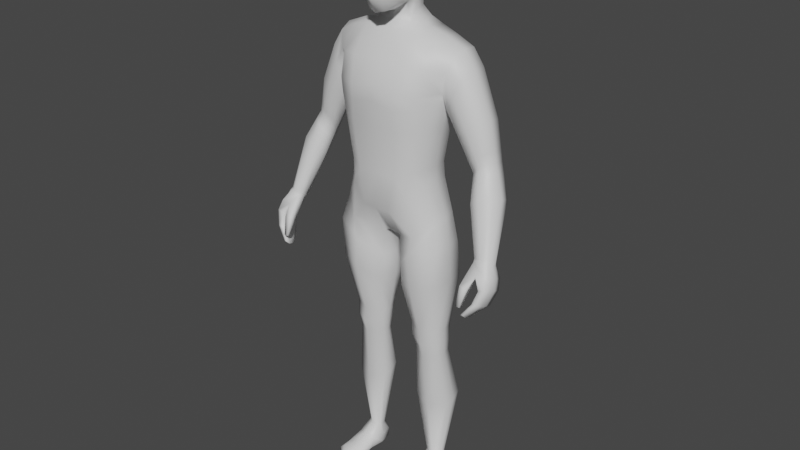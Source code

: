 # Source: player.blend  (saved by Blender 3.6.11; exported with 4.5.12 LTS)
import bpy
from mathutils import Matrix  # noqa: F401  (used for matrix-valued properties, if any)

bpy.ops.wm.read_factory_settings(use_empty=True)
scene = bpy.context.scene
scene.name = 'Scene'

# ---- collections
col_character = bpy.data.collections.new('Character'); scene.collection.children.link(col_character)
col_background_images = bpy.data.collections.new('Background Images'); scene.collection.children.link(col_background_images)

# ---- materials (node trees are filled in below, after node groups)
mat_material = bpy.data.materials.new('Material')
mat_material.alpha_threshold = 0.0
mat_material.use_transparent_shadow = False
mat_material.roughness = 0.5
mat_material.line_color = (0.0, 0.0, 0.0, 1.0)

# ---- material node trees
mat_material.use_nodes = True; mat_material.node_tree.nodes.clear()
_N = mat_material.node_tree.nodes; _L = mat_material.node_tree.links
n0 = _N.new('ShaderNodeOutputMaterial'); n0.name = 'Material Output'; n0.location = (300, 300)
n1 = _N.new('ShaderNodeBsdfPrincipled'); n1.name = 'Principled BSDF'; n1.location = (10, 300)
n1.distribution = 'GGX'
n1.subsurface_method = 'RANDOM_WALK_SKIN'
n1.inputs[3].default_value = 1.45
n1.inputs[27].default_value = (0.0, 0.0, 0.0, 1.0)
n1.inputs[28].default_value = 1.0
_L.new(n1.outputs[0], n0.inputs[0])
n0.is_active_output = True

# ---- world
world_world = bpy.data.worlds.new('World'); scene.world = world_world
world_world.use_nodes = True; world_world.node_tree.nodes.clear()
_N = world_world.node_tree.nodes; _L = world_world.node_tree.links
n0 = _N.new('ShaderNodeOutputWorld'); n0.name = 'World Output'; n0.location = (300, 300)
n1 = _N.new('ShaderNodeBackground'); n1.name = 'Background'; n1.location = (10, 300)
n1.inputs[0].default_value = (0.05088, 0.05088, 0.05088, 1.0)
_L.new(n1.outputs[0], n0.inputs[0])
n0.is_active_output = True
world_world.color = (0.05088, 0.05088, 0.05088)
world_world.use_sun_shadow = False
world_world.sun_shadow_jitter_overblur = 0.0

# ---- meshes
me_cube = bpy.data.meshes.new('Cube')
me_cube.from_pydata([(0.2023, 0.07091, 1.448), (0.16, 0.04758, 0.9526), (0.1662, -0.03257, 0.9416), (0.0, 0.08607, 0.8794), (0.0, -0.04228, 1.487), (0.0, -0.04215, 0.8769), (0.0, 0.09553, 1.486), (0.1527, 0.04498, 1.237), (0.1313, 0.04011, 1.104), (0.1527, -0.05291, 1.237), (0.1313, -0.04642, 1.104), (0.0, 0.1257, 1.341), (0.0, 0.08901, 1.22), (0.0, 0.07899, 1.078), (0.0, -0.1224, 1.354), (0.0, -0.1124, 1.22), (0.0, -0.09902, 1.078), (0.02695, -0.02723, 0.8605), (0.08122, 0.09118, 1.484), (0.02267, 0.06727, 0.868), (0.08122, -0.04228, 1.487), (0.06453, -0.09902, 1.078), (0.07466, -0.1124, 1.224), (0.06844, -0.1224, 1.337), (0.06453, 0.07899, 1.078), (0.07466, 0.08901, 1.224), (0.08622, 0.1257, 1.33), (0.04473, -0.01314, 1.528), (0.0, -0.02088, 1.527), (0.0, 0.06607, 1.536), (0.04433, 0.04868, 1.541), (0.1015, 0.01902, 0.08137), (0.1497, 0.0285, 0.08325), (0.1455, 0.05563, 0.08325), (0.0989, 0.04033, 0.08159), (0.1789, 0.05245, 0.8578), (0.02728, 0.03962, 0.7739), (0.1764, -0.057, 0.8643), (0.03293, -0.03596, 0.7791), (0.1312, 0.04569, 1.056), (0.1312, -0.0458, 1.056), (0.0, 0.1089, 0.9679), (0.0, -0.1066, 0.9705), (0.04633, 0.1089, 0.9697), (0.04633, -0.1066, 0.9722), (0.1553, 0.05365, 0.5617), (0.1553, -0.01256, 0.5617), (0.05654, -0.007363, 0.5643), (0.05644, 0.04191, 0.5645), (0.153, 0.05142, 0.4719), (0.153, -0.00295, 0.4719), (0.06833, 0.001623, 0.4783), (0.06926, 0.03871, 0.4724), (0.03205, 0.06016, 0.6975), (0.1734, 0.07187, 0.7395), (0.1734, -0.05184, 0.7395), (0.04304, -0.0419, 0.7018), (0.1761, 0.07979, 0.3118), (0.1761, 0.01592, 0.2863), (0.06803, 0.007695, 0.301), (0.06772, 0.06377, 0.3208), (0.06065, 0.03975, 0.5202), (0.1591, 0.04629, 0.5162), (0.1591, -0.011, 0.5152), (0.05919, -0.008584, 0.5197), (0.1099, -0.07618, 0.8941), (0.1393, 0.08067, 1.469), (0.1031, 0.06803, 1.091), (0.119, 0.07514, 1.228), (0.1345, 0.1094, 1.334), (0.09704, 0.09349, 0.9174), (0.1392, -0.02838, 1.47), (0.1042, -0.08039, 1.09), (0.1202, -0.09007, 1.229), (0.1353, -0.09127, 1.333), (0.1295, 0.01366, 0.07844), (0.1216, 0.06397, 0.07832), (0.09646, -0.0851, 0.8313), (0.1003, 0.09164, 0.8212), (0.0946, -0.08954, 1.029), (0.0777, 0.08574, 0.9798), (0.1059, -0.03624, 0.5617), (0.1051, 0.0737, 0.5614), (0.1126, -0.0243, 0.4661), (0.112, 0.07031, 0.469), (0.1029, 0.09492, 0.7305), (0.104, -0.08141, 0.7297), (0.1217, -0.009902, 0.2826), (0.1214, 0.1043, 0.3092), (0.1138, 0.06718, 0.5139), (0.1145, -0.03672, 0.5121), (0.1671, 0.009215, 0.9464), (0.0, 0.01014, 0.8699), (0.1365, -0.001761, 1.104), (0.1578, -0.002376, 1.236), (0.1716, 0.02453, 1.305), (0.08378, 0.03217, 1.492), (0.01072, 0.009154, 0.8613), (0.04654, 0.01745, 1.537), (0.1501, 0.04294, 0.0809), (0.09769, 0.02973, 0.07897), (0.01323, 0.003289, 0.771), (0.1851, 0.004338, 0.8668), (0.1364, 0.001414, 1.056), (0.05138, 0.01808, 0.5637), (0.1605, 0.02158, 0.5619), (0.06377, 0.02076, 0.4742), (0.1581, 0.02502, 0.4722), (0.1785, 0.01924, 0.7396), (0.02647, 0.01804, 0.6976), (0.06273, 0.03669, 0.311), (0.1812, 0.0488, 0.2997), (0.1642, 0.01859, 0.5162), (0.05495, 0.01641, 0.5188), (0.1405, 0.07284, 0.008329), (0.1392, 0.02813, 1.48), (0.1838, 0.08251, 1.405), (0.1838, -0.03126, 1.392), (0.0, 0.114, 1.414), (0.0, -0.093, 1.414), (0.08372, -0.093, 1.409), (0.08372, 0.114, 1.409), (0.1372, -0.07409, 1.406), (0.1369, 0.09863, 1.405), (0.2023, -0.01136, 1.437), (0.1665, 0.06646, 1.345), (0.1665, -0.01826, 1.332), (0.2061, 0.02361, 1.453), (0.2421, 0.02374, 1.403), (0.2326, -0.01124, 1.389), (0.2141, 0.08264, 1.357), (0.1856, 0.06659, 1.3), (0.2091, -0.03113, 1.344), (0.181, -0.01814, 1.288), (0.1818, 0.02465, 1.276), (0.2367, 0.07104, 1.4), (0.3828, -0.04682, 0.9031), (0.3196, 0.02729, 1.156), (0.3109, 0.004741, 1.159), (0.3011, 0.06371, 1.128), (0.2759, 0.05071, 1.108), (0.2903, -0.009908, 1.146), (0.2669, -0.004285, 1.12), (0.2666, 0.02137, 1.105), (0.3193, 0.05807, 1.147), (0.3758, -0.06597, 0.9098), (0.3499, -0.02788, 0.8948), (0.3362, -0.0343, 0.8948), (0.3563, -0.08061, 0.9128), (0.3318, -0.07685, 0.909), (0.3279, -0.06174, 0.9018), (0.3739, -0.02991, 0.8961), (0.2913, 0.06854, 1.265), (0.2967, 0.02627, 1.271), (0.285, -0.0051, 1.27), (0.2506, -0.02445, 1.25), (0.2151, -0.01516, 1.227), (0.2581, 0.07729, 1.242), (0.2224, 0.06073, 1.223), (0.2103, 0.02175, 1.212), (0.3478, -0.02777, 1.074), (0.3127, -0.04455, 1.066), (0.2981, 0.0198, 1.028), (0.3274, 0.03511, 1.041), (0.3613, 0.001509, 1.066), (0.3594, 0.02996, 1.056), (0.2855, -0.03976, 1.046), (0.2826, -0.01249, 1.028), (0.3381, -0.1429, 0.761), (0.3335, -0.08266, 0.9004), (0.3561, -0.08067, 0.7545), (0.353, -0.03072, 0.8796), (0.3447, -0.1429, 0.7606), (0.371, -0.0827, 0.9026), (0.3622, -0.08067, 0.7542), (0.3762, -0.03144, 0.8831), (0.3758, -0.1155, 0.8374), (0.3799, -0.05167, 0.8118), (0.3968, -0.04599, 0.8178), (0.3941, -0.1155, 0.8439), (0.3689, -0.06552, 0.7709), (0.382, -0.06552, 0.7716), (0.3798, -0.1306, 0.7992), (0.3657, -0.1306, 0.7984), (0.3567, -0.1051, 0.8705), (0.3662, -0.03833, 0.8431), (0.3906, -0.03389, 0.8479), (0.3866, -0.1021, 0.8749), (0.3367, -0.1118, 0.743), (0.3367, -0.1314, 0.7491), (0.3284, -0.06625, 0.8906), (0.3399, -0.04163, 0.8836), (0.3475, -0.1314, 0.7485), (0.3475, -0.1118, 0.7424), (0.3842, -0.05035, 0.8911), (0.3855, -0.06834, 0.8988), (0.4018, -0.07312, 0.8293), (0.4018, -0.09432, 0.838), (0.3719, -0.09432, 0.8274), (0.3719, -0.07312, 0.8187), (0.3627, -0.1089, 0.789), (0.3627, -0.08722, 0.7798), (0.3858, -0.08722, 0.7811), (0.3858, -0.1089, 0.7903), (0.3977, -0.06058, 0.8608), (0.3977, -0.08133, 0.869), (0.3517, -0.0794, 0.8597), (0.3627, -0.06058, 0.8523), (0.3252, -0.1501, 0.7873), (0.3247, -0.1332, 0.8439), (0.3245, -0.1377, 0.7844), (0.323, -0.1142, 0.8318), (0.3379, -0.1496, 0.7864), (0.3471, -0.1332, 0.8407), (0.3372, -0.1372, 0.7835), (0.3453, -0.1142, 0.8285), (0.1868, -0.08776, 0.0006142), (0.1716, -0.08442, 0.01667), (0.1405, 0.06862, 0.0002904), (0.1423, 0.07182, 0.03785), (0.1141, -0.1152, 0.0002904), (0.1112, -0.1085, 0.01957), (0.1055, 0.06496, 0.0002904), (0.1023, 0.06579, 0.03755), (0.1717, -0.01872, 0.003567), (0.1593, -0.01124, 0.04447), (0.101, -0.02957, 0.006829), (0.09704, -0.01985, 0.04762), (0.1568, 0.03495, 0.04277), (0.09843, 0.02067, 0.001218), (0.1553, 0.02914, 0.0005659), (0.09108, 0.02444, 0.04302), (0.1242, 0.0717, 2.46e-05), (0.1224, 0.08082, 0.03568), (0.154, -0.1057, 2.46e-05), (0.1485, -0.0998, 0.01909), (0.1351, -0.02038, 0.051), (0.1389, -0.02397, 0.004306), (0.13, 0.02583, 6.295e-05), (0.1853, -0.08809, 0.006982), (0.1045, 0.06924, 0.008329), (0.1116, -0.1176, 0.006615), (0.09408, -0.02882, 0.01641), (0.1748, -0.01669, 0.01254), (0.09214, 0.02196, 0.0108), (0.1591, 0.032, 0.01015), (0.1544, -0.1113, 0.006858), (0.1228, 0.08123, 0.008329), (0.1827, -0.06079, 0.0005659), (0.1, -0.06695, 0.0293), (0.1672, -0.05517, 0.02567), (0.103, -0.07616, 0.001218), (0.141, -0.05877, 0.03194), (0.1456, -0.06894, 6.295e-05), (0.1859, -0.05895, 0.008241), (0.09493, -0.07586, 0.009255), (0.04485, -0.07833, 1.568), (0.05343, -0.06965, 1.75), (0.04485, 0.04896, 1.6), (0.05343, 0.05608, 1.739), (0.0, 0.06788, 1.58), (0.0, 0.08668, 1.758), (0.05854, 0.05233, 1.667), (0.05958, -0.008766, 1.589), (0.07014, -0.002303, 1.767), (0.05854, -0.08341, 1.663), (0.0, -0.09879, 1.541), (0.0, -0.0911, 1.766), (-7.539e-11, 0.001358, 1.807), (0.0, -0.03203, 1.543), (-2.764e-10, -0.1244, 1.661), (0.09342, -0.006218, 1.672), (2.513e-11, 0.08979, 1.666), (0.03159, 0.075, 1.75), (0.05242, 0.05153, 1.626), (0.0541, 0.02754, 1.596), (0.06431, -0.0411, 1.762), (0.05242, -0.08555, 1.602), (0.02564, -0.09231, 1.548), (0.04292, 0.0526, 1.59), (0.05837, 0.05474, 1.708), (0.0541, -0.04844, 1.575), (0.06431, 0.03279, 1.755), (0.05837, -0.07746, 1.717), (0.03159, -0.08354, 1.76), (0.0, -0.04987, 1.797), (2.01e-10, 0.05183, 1.792), (0.03842, 0.0001356, 1.796), (0.0, -0.05701, 1.538), (0.04844, -0.01894, 1.567), (0.02994, -0.1128, 1.661), (0.0, -0.1218, 1.588), (0.0, -0.1151, 1.721), (0.08285, -0.04475, 1.668), (0.08285, 0.02506, 1.67), (0.08204, -0.007718, 1.626), (0.08931, -0.00446, 1.722), (0.02994, 0.07786, 1.666), (0.0, 0.08201, 1.618), (0.0, 0.0955, 1.714), (0.03075, 0.08212, 1.711), (0.08013, -0.0416, 1.721), (0.02872, -0.05412, 1.547), (0.0358, -0.04632, 1.788), (0.0358, 0.04477, 1.781), (0.04599, 0.01956, 1.576), (0.02719, -0.1119, 1.591), (0.03075, -0.1043, 1.719), (0.07305, -0.04796, 1.614), (0.07305, 0.02544, 1.629), (0.08013, 0.0268, 1.715), (0.02719, 0.07275, 1.621), (0.05992, -0.0215, 1.505), (0.0, -0.02592, 1.506), (0.05992, 0.06763, 1.509), (0.0, 0.07413, 1.509), (0.06222, 0.02617, 1.511), (0.3217, -0.004774, 1.134), (0.2824, 0.04166, 1.085), (0.331, 0.04985, 1.12), (0.2713, 0.01146, 1.082), (0.2969, -0.02005, 1.122), (0.3088, 0.05534, 1.102), (0.3318, 0.01975, 1.13), (0.2723, -0.01467, 1.099), (0.3141, 0.02705, 1.184), (0.2808, -0.0134, 1.17), (0.2544, -0.006893, 1.146), (0.263, 0.05311, 1.136), (0.3126, 0.06058, 1.175), (0.3047, 0.002382, 1.185), (0.2908, 0.06697, 1.155), (0.2531, 0.02146, 1.13), (0.0, 0.117, 1.312), (0.0, -0.12, 1.3), (0.08349, 0.117, 1.305), (0.06991, -0.12, 1.288), (0.1317, -0.09098, 1.293), (0.1308, 0.1013, 1.309), (0.1683, 0.01815, 1.295), (0.1632, -0.02647, 1.31), (0.1632, 0.06137, 1.319)], [], [(88, 57, 33, 76), (123, 66, 0, 116), (120, 20, 4, 119), (313, 312, 27, 28), (44, 21, 16, 42), (21, 22, 15, 16), (336, 23, 14, 334), (80, 67, 8, 39), (67, 68, 7, 8), (338, 69, 125, 341), (103, 93, 10, 40), (93, 94, 9, 10), (339, 95, 126, 340), (333, 11, 26, 335), (13, 12, 25, 24), (41, 13, 24, 43), (337, 74, 23, 336), (72, 73, 22, 21), (79, 72, 21, 44), (115, 96, 20, 71), (122, 71, 20, 120), (118, 6, 18, 121), (92, 97, 17, 5), (289, 269, 28, 27), (316, 314, 30, 98), (314, 315, 29, 30), (236, 225, 32, 75), (111, 58, 32, 99), (87, 59, 31, 75), (110, 60, 34, 100), (97, 19, 36, 101), (65, 17, 38, 77), (91, 2, 37, 102), (70, 1, 35, 78), (65, 79, 44, 17), (3, 41, 43, 19), (91, 103, 40, 2), (70, 80, 39, 1), (17, 44, 42, 5), (109, 53, 48, 104), (86, 56, 47, 81), (108, 55, 46, 105), (85, 54, 45, 82), (113, 61, 52, 106), (90, 64, 51, 83), (112, 63, 50, 107), (89, 62, 49, 84), (78, 35, 54, 85), (102, 37, 55, 108), (77, 38, 56, 86), (101, 36, 53, 109), (106, 52, 60, 110), (83, 51, 59, 87), (107, 50, 58, 111), (84, 49, 57, 88), (82, 45, 62, 89), (105, 46, 63, 112), (81, 47, 64, 90), (104, 48, 61, 113), (46, 81, 90, 63), (48, 82, 89, 61), (52, 84, 88, 60), (50, 83, 87, 58), (37, 77, 86, 55), (36, 78, 85, 53), (61, 89, 84, 52), (63, 90, 83, 50), (53, 85, 82, 48), (55, 86, 81, 46), (19, 43, 80, 70), (2, 40, 79, 65), (19, 70, 78, 36), (2, 65, 77, 37), (58, 87, 75, 32), (227, 236, 75, 31), (117, 124, 71, 122), (127, 115, 71, 124), (40, 10, 72, 79), (10, 9, 73, 72), (340, 126, 74, 337), (335, 26, 69, 338), (24, 25, 68, 67), (43, 24, 67, 80), (121, 18, 66, 123), (60, 88, 76, 34), (0, 66, 115, 127), (231, 227, 31, 100), (47, 104, 113, 64), (45, 105, 112, 62), (49, 107, 111, 57), (51, 106, 110, 59), (38, 101, 109, 56), (35, 102, 108, 54), (62, 112, 107, 49), (64, 113, 106, 51), (54, 108, 105, 45), (56, 109, 104, 47), (1, 39, 103, 91), (1, 91, 102, 35), (17, 97, 101, 38), (59, 110, 100, 31), (57, 111, 99, 33), (223, 231, 100, 34), (312, 316, 98, 27), (305, 289, 27, 98), (3, 19, 97, 92), (66, 18, 96, 115), (341, 125, 95, 339), (8, 7, 94, 93), (39, 8, 93, 103), (26, 121, 123, 69), (126, 117, 122, 74), (11, 118, 121, 26), (74, 122, 120, 23), (23, 120, 119, 14), (69, 123, 116, 125), (325, 330, 138, 137), (326, 327, 142, 141), (329, 325, 137, 144), (330, 326, 141, 138), (127, 124, 129, 128), (116, 0, 135, 130), (95, 125, 131, 134), (126, 95, 134, 133), (125, 116, 130, 131), (124, 117, 132, 129), (0, 127, 128, 135), (117, 126, 133, 132), (161, 166, 149, 148), (165, 164, 136, 151), (160, 161, 148, 145), (162, 163, 146, 147), (331, 329, 144, 139), (332, 328, 140, 143), (327, 332, 143, 142), (328, 331, 139, 140), (173, 195, 145, 148), (169, 173, 148, 149), (190, 169, 149, 150), (191, 190, 150, 147), (164, 160, 145, 136), (163, 165, 151, 146), (167, 162, 147, 150), (166, 167, 150, 149), (131, 130, 157, 158), (133, 134, 159, 156), (134, 131, 158, 159), (130, 135, 152, 157), (129, 132, 155, 154), (135, 128, 153, 152), (132, 133, 156, 155), (128, 129, 154, 153), (324, 320, 167, 166), (320, 318, 162, 167), (322, 319, 165, 163), (323, 317, 160, 164), (318, 322, 163, 162), (317, 321, 161, 160), (319, 323, 164, 165), (321, 324, 166, 161), (207, 191, 171, 185), (185, 171, 175, 186), (205, 195, 173, 187), (187, 173, 169, 184), (189, 192, 172, 168), (171, 191, 147, 146), (182, 179, 176, 183), (203, 197, 179, 182), (180, 177, 178, 181), (201, 199, 177, 180), (188, 201, 180, 170), (170, 180, 181, 174), (192, 203, 182, 172), (172, 182, 183, 168), (179, 187, 184, 176), (197, 205, 187, 179), (177, 185, 186, 178), (199, 207, 185, 177), (176, 184, 206, 198), (198, 206, 207, 199), (178, 186, 204, 196), (196, 204, 205, 197), (174, 181, 202, 193), (193, 202, 203, 192), (168, 183, 200, 189), (189, 200, 201, 188), (183, 176, 198, 200), (200, 198, 199, 201), (181, 178, 196, 202), (202, 196, 197, 203), (175, 171, 146, 151), (194, 175, 151, 136), (170, 174, 193, 188), (188, 193, 192, 189), (186, 175, 194, 204), (204, 194, 195, 205), (206, 190, 191, 207), (208, 209, 211, 210), (210, 211, 215, 214), (214, 215, 213, 212), (212, 213, 209, 208), (210, 214, 212, 208), (213, 215, 206, 184), (195, 194, 136, 145), (211, 209, 169, 190), (209, 213, 184, 169), (215, 211, 190, 206), (245, 114, 219, 228), (247, 240, 223, 233), (255, 241, 221, 249), (246, 239, 217, 235), (253, 234, 220, 251), (252, 235, 217, 250), (233, 223, 34, 76), (238, 237, 226, 229), (244, 242, 227, 231), (254, 243, 225, 250), (240, 244, 231, 223), (232, 238, 229, 222), (219, 233, 76, 33), (243, 245, 228, 225), (228, 219, 33, 99), (218, 230, 238, 232), (230, 224, 237, 238), (225, 228, 99, 32), (249, 221, 235, 252), (248, 216, 234, 253), (241, 246, 235, 221), (114, 247, 233, 219), (218, 232, 247, 114), (220, 234, 246, 241), (224, 230, 245, 243), (222, 229, 244, 240), (248, 224, 243, 254), (229, 226, 242, 244), (234, 216, 239, 246), (251, 220, 241, 255), (232, 222, 240, 247), (230, 218, 114, 245), (226, 251, 255, 242), (216, 248, 254, 239), (224, 248, 253, 237), (227, 249, 252, 236), (239, 254, 250, 217), (236, 252, 250, 225), (237, 253, 251, 226), (242, 255, 249, 227), (272, 299, 300, 297), (299, 261, 273, 300), (300, 273, 259, 280), (297, 300, 280, 262), (271, 296, 301, 293), (296, 264, 276, 301), (301, 276, 257, 283), (293, 301, 283, 265), (269, 289, 302, 288), (289, 263, 281, 302), (302, 281, 256, 278), (288, 302, 278, 266), (264, 287, 303, 276), (287, 268, 285, 303), (303, 285, 267, 284), (276, 303, 284, 257), (259, 273, 304, 282), (273, 261, 286, 304), (304, 286, 268, 287), (282, 304, 287, 264), (279, 305, 98, 30), (279, 258, 275, 305), (305, 275, 263, 289), (260, 279, 30, 29), (256, 277, 306, 278), (277, 265, 290, 306), (306, 290, 270, 291), (278, 306, 291, 266), (265, 283, 307, 290), (283, 257, 284, 307), (307, 284, 267, 292), (290, 307, 292, 270), (263, 295, 308, 281), (295, 271, 293, 308), (308, 293, 265, 277), (281, 308, 277, 256), (258, 274, 309, 275), (274, 262, 294, 309), (309, 294, 271, 295), (275, 309, 295, 263), (262, 280, 310, 294), (280, 259, 282, 310), (310, 282, 264, 296), (294, 310, 296, 271), (260, 298, 311, 279), (298, 272, 297, 311), (311, 297, 262, 274), (279, 311, 274, 258), (20, 96, 316, 312), (18, 6, 315, 314), (96, 18, 314, 316), (4, 20, 312, 313), (141, 142, 324, 321), (144, 137, 323, 319), (138, 141, 321, 317), (140, 139, 322, 318), (137, 138, 317, 323), (139, 144, 319, 322), (143, 140, 318, 320), (142, 143, 320, 324), (158, 157, 331, 328), (156, 159, 332, 327), (159, 158, 328, 332), (157, 152, 329, 331), (154, 155, 326, 330), (152, 153, 325, 329), (155, 156, 327, 326), (153, 154, 330, 325), (7, 341, 339, 94), (25, 335, 338, 68), (9, 340, 337, 73), (73, 337, 336, 22), (12, 333, 335, 25), (94, 339, 340, 9), (68, 338, 341, 7), (22, 336, 334, 15)])
me_cube.polygons.foreach_set('use_smooth', [True] * 323)
_uv = me_cube.uv_layers.new(name='UVMap')
_uv.uv.foreach_set('vector', [0.375, 0.4689, 0.375, 0.5, 0.375, 0.5, 0.375, 0.4689, 0.5938, 0.4689, 0.625, 0.4689, 0.625, 0.5, 0.5937, 0.5, 0.5938, 0.8125, 0.625, 0.8125, 0.625, 0.875, 0.5938, 0.875, 0.625, 0.875, 0.625, 0.8125, 0.625, 0.8125, 0.625, 0.875, 0.4136, 0.8125, 0.4375, 0.8125, 0.4375, 0.875, 0.4136, 0.875, 0.4375, 0.8125, 0.5, 0.8125, 0.5, 0.875, 0.4375, 0.875, 0.5477, 0.8125, 0.5625, 0.8125, 0.5625, 0.875, 0.5477, 0.875, 0.4136, 0.4689, 0.4375, 0.4689, 0.4375, 0.5, 0.4136, 0.5, 0.4375, 0.4689, 0.5, 0.4689, 0.5, 0.5, 0.4375, 0.5, 0.5477, 0.4689, 0.5625, 0.4689, 0.5625, 0.5, 0.5477, 0.5, 0.4136, 0.621, 0.4375, 0.621, 0.4375, 0.75, 0.4136, 0.75, 0.4375, 0.621, 0.5, 0.621, 0.5, 0.75, 0.4375, 0.75, 0.5477, 0.621, 0.5625, 0.621, 0.5625, 0.75, 0.5477, 0.75, 0.5477, 0.375, 0.5625, 0.375, 0.5625, 0.4375, 0.5477, 0.4375, 0.4375, 0.375, 0.5, 0.375, 0.5, 0.4375, 0.4375, 0.4375, 0.4136, 0.375, 0.4375, 0.375, 0.4375, 0.4375, 0.4136, 0.4375, 0.5477, 0.7811, 0.5625, 0.7811, 0.5625, 0.8125, 0.5477, 0.8125, 0.4375, 0.7811, 0.5, 0.7811, 0.5, 0.8125, 0.4375, 0.8125, 0.4136, 0.7811, 0.4375, 0.7811, 0.4375, 0.8125, 0.4136, 0.8125, 0.6561, 0.621, 0.6875, 0.621, 0.6875, 0.75, 0.6561, 0.75, 0.5937, 0.7811, 0.625, 0.7811, 0.625, 0.8125, 0.5938, 0.8125, 0.5938, 0.375, 0.625, 0.375, 0.625, 0.4375, 0.5937, 0.4375, 0.25, 0.621, 0.3125, 0.621, 0.3125, 0.75, 0.25, 0.75, 0.3125, 0.625, 0.25, 0.625, 0.625, 0.875, 0.625, 0.8125, 0.6875, 0.621, 0.6875, 0.5, 0.6875, 0.5, 0.6875, 0.621, 0.625, 0.4375, 0.625, 0.375, 0.625, 0.375, 0.625, 0.4375, 0.75, 0.6312, 0.875, 0.6312, 0.375, 0.75, 0.375, 0.7811, 0.375, 0.621, 0.375, 0.75, 0.375, 0.75, 0.375, 0.621, 0.375, 0.7811, 0.375, 0.8125, 0.375, 0.8125, 0.375, 0.7811, 0.3125, 0.621, 0.3125, 0.5, 0.3125, 0.5, 0.3125, 0.621, 0.3125, 0.621, 0.3125, 0.5, 0.3125, 0.5, 0.3125, 0.621, 0.375, 0.7811, 0.375, 0.8125, 0.375, 0.8125, 0.375, 0.7811, 0.375, 0.621, 0.375, 0.75, 0.375, 0.75, 0.375, 0.621, 0.375, 0.4689, 0.375, 0.5, 0.375, 0.5, 0.375, 0.4689, 0.375, 0.7811, 0.4136, 0.7811, 0.4136, 0.8125, 0.375, 0.8125, 0.375, 0.375, 0.4136, 0.375, 0.4136, 0.4375, 0.375, 0.4375, 0.375, 0.621, 0.4136, 0.621, 0.4136, 0.75, 0.375, 0.75, 0.375, 0.4689, 0.4136, 0.4689, 0.4136, 0.5, 0.375, 0.5, 0.375, 0.8125, 0.4136, 0.8125, 0.4136, 0.875, 0.375, 0.875, 0.3125, 0.6188, 0.3125, 0.5005, 0.3125, 0.5, 0.3125, 0.621, 0.375, 0.7845, 0.375, 0.8145, 0.375, 0.8125, 0.375, 0.7811, 0.375, 0.6232, 0.375, 0.7548, 0.375, 0.75, 0.375, 0.621, 0.375, 0.4675, 0.375, 0.4998, 0.375, 0.5, 0.375, 0.4689, 0.3125, 0.6355, 0.3125, 0.5145, 0.3125, 0.5, 0.3125, 0.621, 0.375, 0.782, 0.375, 0.8134, 0.375, 0.8125, 0.375, 0.7811, 0.375, 0.6346, 0.375, 0.751, 0.375, 0.75, 0.375, 0.621, 0.375, 0.4821, 0.375, 0.5255, 0.375, 0.5, 0.375, 0.4689, 0.375, 0.4689, 0.375, 0.5, 0.375, 0.4998, 0.375, 0.4675, 0.375, 0.621, 0.375, 0.75, 0.375, 0.7548, 0.375, 0.6232, 0.375, 0.7811, 0.375, 0.8125, 0.375, 0.8145, 0.375, 0.7845, 0.3125, 0.621, 0.3125, 0.5, 0.3125, 0.5005, 0.3125, 0.6188, 0.3125, 0.621, 0.3125, 0.5, 0.3125, 0.5, 0.3125, 0.621, 0.375, 0.7811, 0.375, 0.8125, 0.375, 0.8125, 0.375, 0.7811, 0.375, 0.621, 0.375, 0.75, 0.375, 0.75, 0.375, 0.621, 0.375, 0.4689, 0.375, 0.5, 0.375, 0.5, 0.375, 0.4689, 0.375, 0.4689, 0.375, 0.5, 0.375, 0.5255, 0.375, 0.4821, 0.375, 0.621, 0.375, 0.75, 0.375, 0.751, 0.375, 0.6346, 0.375, 0.7811, 0.375, 0.8125, 0.375, 0.8134, 0.375, 0.782, 0.3125, 0.621, 0.3125, 0.5, 0.3125, 0.5145, 0.3125, 0.6355, 0.375, 0.75, 0.375, 0.7811, 0.375, 0.782, 0.375, 0.751, 0.375, 0.4375, 0.375, 0.4689, 0.375, 0.4821, 0.375, 0.4383, 0.375, 0.4375, 0.375, 0.4689, 0.375, 0.4689, 0.375, 0.4375, 0.375, 0.75, 0.375, 0.7811, 0.375, 0.7811, 0.375, 0.75, 0.375, 0.75, 0.375, 0.7811, 0.375, 0.7845, 0.375, 0.7548, 0.375, 0.4375, 0.375, 0.4689, 0.375, 0.4675, 0.375, 0.4349, 0.375, 0.4383, 0.375, 0.4821, 0.375, 0.4689, 0.375, 0.4375, 0.375, 0.751, 0.375, 0.782, 0.375, 0.7811, 0.375, 0.75, 0.375, 0.4349, 0.375, 0.4675, 0.375, 0.4689, 0.375, 0.4375, 0.375, 0.7548, 0.375, 0.7845, 0.375, 0.7811, 0.375, 0.75, 0.375, 0.4375, 0.4136, 0.4375, 0.4136, 0.4689, 0.375, 0.4689, 0.375, 0.75, 0.4136, 0.75, 0.4136, 0.7811, 0.375, 0.7811, 0.375, 0.4375, 0.375, 0.4689, 0.375, 0.4689, 0.375, 0.4375, 0.375, 0.75, 0.375, 0.7811, 0.375, 0.7811, 0.375, 0.75, 0.375, 0.75, 0.375, 0.7811, 0.375, 0.7811, 0.375, 0.75, 0.625, 0.6312, 0.75, 0.6312, 0.375, 0.7811, 0.375, 0.8125, 0.5938, 0.75, 0.625, 0.75, 0.625, 0.7811, 0.5937, 0.7811, 0.625, 0.621, 0.6561, 0.621, 0.6561, 0.75, 0.625, 0.75, 0.4136, 0.75, 0.4375, 0.75, 0.4375, 0.7811, 0.4136, 0.7811, 0.4375, 0.75, 0.5, 0.75, 0.5, 0.7811, 0.4375, 0.7811, 0.5477, 0.75, 0.5625, 0.75, 0.5625, 0.7811, 0.5477, 0.7811, 0.5477, 0.4375, 0.5625, 0.4375, 0.5625, 0.4689, 0.5477, 0.4689, 0.4375, 0.4375, 0.5, 0.4375, 0.5, 0.4689, 0.4375, 0.4689, 0.4136, 0.4375, 0.4375, 0.4375, 0.4375, 0.4689, 0.4136, 0.4689, 0.5937, 0.4375, 0.625, 0.4375, 0.625, 0.4689, 0.5938, 0.4689, 0.375, 0.4375, 0.375, 0.4689, 0.375, 0.4689, 0.375, 0.4375, 0.625, 0.5, 0.6561, 0.5, 0.6561, 0.621, 0.625, 0.621, 0.625, 0.5656, 0.625, 0.6312, 0.3125, 0.75, 0.3125, 0.621, 0.3125, 0.75, 0.3125, 0.621, 0.3125, 0.6355, 0.3125, 0.7645, 0.375, 0.5, 0.375, 0.621, 0.375, 0.6346, 0.375, 0.5255, 0.375, 0.5, 0.375, 0.621, 0.375, 0.621, 0.375, 0.5, 0.3125, 0.75, 0.3125, 0.621, 0.3125, 0.621, 0.3125, 0.75, 0.3125, 0.75, 0.3125, 0.621, 0.3125, 0.6188, 0.3125, 0.745, 0.375, 0.5, 0.375, 0.621, 0.375, 0.6232, 0.375, 0.4998, 0.375, 0.5255, 0.375, 0.6346, 0.375, 0.621, 0.375, 0.5, 0.3125, 0.7645, 0.3125, 0.6355, 0.3125, 0.621, 0.3125, 0.75, 0.375, 0.4998, 0.375, 0.6232, 0.375, 0.621, 0.375, 0.5, 0.3125, 0.745, 0.3125, 0.6188, 0.3125, 0.621, 0.3125, 0.75, 0.375, 0.5, 0.4136, 0.5, 0.4136, 0.621, 0.375, 0.621, 0.375, 0.5, 0.375, 0.621, 0.375, 0.621, 0.375, 0.5, 0.3125, 0.75, 0.3125, 0.621, 0.3125, 0.621, 0.3125, 0.75, 0.3125, 0.75, 0.3125, 0.621, 0.3125, 0.621, 0.3125, 0.75, 0.375, 0.5, 0.375, 0.621, 0.375, 0.621, 0.375, 0.5, 0.625, 0.5, 0.625, 0.5656, 0.3125, 0.621, 0.3125, 0.5, 0.6875, 0.75, 0.6875, 0.621, 0.6875, 0.621, 0.6875, 0.75, 0.3125, 0.5625, 0.3125, 0.625, 0.6875, 0.75, 0.6875, 0.621, 0.25, 0.5, 0.3125, 0.5, 0.3125, 0.621, 0.25, 0.621, 0.6561, 0.5, 0.6875, 0.5, 0.6875, 0.621, 0.6561, 0.621, 0.5477, 0.5, 0.5625, 0.5, 0.5625, 0.621, 0.5477, 0.621, 0.4375, 0.5, 0.5, 0.5, 0.5, 0.621, 0.4375, 0.621, 0.4136, 0.5, 0.4375, 0.5, 0.4375, 0.621, 0.4136, 0.621, 0.5625, 0.4375, 0.5937, 0.4375, 0.5938, 0.4689, 0.5625, 0.4689, 0.5625, 0.75, 0.5938, 0.75, 0.5937, 0.7811, 0.5625, 0.7811, 0.5625, 0.375, 0.5938, 0.375, 0.5937, 0.4375, 0.5625, 0.4375, 0.5625, 0.7811, 0.5937, 0.7811, 0.5938, 0.8125, 0.5625, 0.8125, 0.5625, 0.8125, 0.5938, 0.8125, 0.5938, 0.875, 0.5625, 0.875, 0.5625, 0.4689, 0.5938, 0.4689, 0.5937, 0.5, 0.5625, 0.5, 0.625, 0.622, 0.625, 0.7482, 0.625, 0.75, 0.625, 0.621, 0.5941, 0.75, 0.5625, 0.7482, 0.5625, 0.75, 0.5938, 0.75, 0.625, 0.4998, 0.625, 0.622, 0.625, 0.621, 0.625, 0.5, 0.625, 0.7482, 0.5941, 0.75, 0.5938, 0.75, 0.625, 0.75, 0.625, 0.621, 0.625, 0.75, 0.625, 0.75, 0.625, 0.621, 0.5937, 0.5, 0.625, 0.5, 0.625, 0.5, 0.5937, 0.5, 0.5625, 0.621, 0.5625, 0.5, 0.5625, 0.5, 0.5625, 0.621, 0.5625, 0.75, 0.5625, 0.621, 0.5625, 0.621, 0.5625, 0.75, 0.5625, 0.5, 0.5937, 0.5, 0.5937, 0.5, 0.5625, 0.5, 0.625, 0.75, 0.5938, 0.75, 0.5938, 0.75, 0.625, 0.75, 0.625, 0.5, 0.625, 0.621, 0.625, 0.621, 0.625, 0.5, 0.5938, 0.75, 0.5625, 0.75, 0.5625, 0.75, 0.5938, 0.75, 0.5938, 0.75, 0.5625, 0.75, 0.5625, 0.75, 0.5938, 0.75, 0.625, 0.5, 0.625, 0.621, 0.625, 0.621, 0.625, 0.5, 0.625, 0.75, 0.5938, 0.75, 0.5938, 0.75, 0.625, 0.75, 0.5625, 0.5, 0.5938, 0.5, 0.5937, 0.5, 0.5625, 0.5, 0.5937, 0.5, 0.625, 0.4998, 0.625, 0.5, 0.5937, 0.5, 0.5625, 0.6205, 0.5625, 0.5023, 0.5625, 0.5, 0.5625, 0.621, 0.5625, 0.7482, 0.5625, 0.6205, 0.5625, 0.621, 0.5625, 0.75, 0.5625, 0.5023, 0.5937, 0.5, 0.5937, 0.5, 0.5625, 0.5, 0.6544, 0.7852, 0.625, 0.6667, 0.625, 0.75, 0.5938, 0.75, 0.6302, 0.9624, 0.6544, 0.7852, 0.5938, 0.75, 0.5625, 0.75, 0.625, 0.25, 0.625, 0.0, 0.5625, 0.75, 0.5625, 0.621, 0.625, 0.1667, 0.625, 0.08333, 0.5625, 0.621, 0.5625, 0.5, 0.625, 0.621, 0.625, 0.75, 0.625, 0.75, 0.625, 0.621, 0.5938, 0.5, 0.625, 0.5, 0.625, 0.5, 0.5937, 0.5, 0.5625, 0.621, 0.5625, 0.5, 0.5625, 0.5, 0.5625, 0.621, 0.5625, 0.75, 0.5625, 0.621, 0.5625, 0.621, 0.5625, 0.75, 0.5625, 0.5, 0.5937, 0.5, 0.5936, 0.5, 0.5625, 0.5098, 0.5625, 0.75, 0.5625, 0.621, 0.5625, 0.6191, 0.5625, 0.7427, 0.5625, 0.621, 0.5625, 0.5, 0.5625, 0.5098, 0.5625, 0.6191, 0.5937, 0.5, 0.625, 0.5, 0.625, 0.4991, 0.5936, 0.5, 0.625, 0.75, 0.5938, 0.75, 0.5954, 0.75, 0.625, 0.7424, 0.625, 0.5, 0.625, 0.621, 0.625, 0.6252, 0.625, 0.4991, 0.5938, 0.75, 0.5625, 0.75, 0.5625, 0.7427, 0.5954, 0.75, 0.625, 0.621, 0.625, 0.75, 0.625, 0.7424, 0.625, 0.6252, 0.5625, 0.75, 0.5625, 0.621, 0.5625, 0.621, 0.5625, 0.75, 0.5625, 0.621, 0.5625, 0.5, 0.5625, 0.5, 0.5625, 0.621, 0.5938, 0.5, 0.625, 0.5, 0.625, 0.5, 0.5938, 0.5, 0.625, 0.621, 0.625, 0.75, 0.625, 0.75, 0.625, 0.621, 0.5625, 0.5, 0.5938, 0.5, 0.5938, 0.5, 0.5625, 0.5, 0.625, 0.75, 0.5938, 0.75, 0.5938, 0.75, 0.625, 0.75, 0.625, 0.5, 0.625, 0.621, 0.625, 0.621, 0.625, 0.5, 0.5938, 0.75, 0.5625, 0.75, 0.5625, 0.75, 0.5938, 0.75, 0.5666, 0.1667, 0.625, 0.1667, 0.6287, 0.3211, 0.5666, 0.3174, 0.5666, 0.3174, 0.6287, 0.3211, 0.6452, 0.4789, 0.5666, 0.4587, 0.5666, 0.6667, 0.625, 0.6667, 0.6544, 0.7852, 0.5666, 0.8146, 0.5666, 0.8146, 0.6544, 0.7852, 0.6302, 0.9624, 0.5666, 0.9675, 0.125, 0.6667, 0.375, 0.6667, 0.3482, 0.7878, 0.1641, 0.7566, 0.6287, 0.3211, 0.625, 0.1667, 0.5625, 0.5, 0.5937, 0.5, 0.4427, 0.8146, 0.5083, 0.8146, 0.5083, 0.9675, 0.4427, 0.9675, 0.4427, 0.6667, 0.5083, 0.6667, 0.5083, 0.8146, 0.4427, 0.8146, 0.4427, 0.3174, 0.5083, 0.3174, 0.5083, 0.4587, 0.4427, 0.4587, 0.4427, 0.1667, 0.5083, 0.1667, 0.5083, 0.3174, 0.4427, 0.3174, 0.375, 0.1667, 0.4427, 0.1667, 0.4427, 0.3174, 0.3724, 0.32, 0.3724, 0.32, 0.4427, 0.3174, 0.4427, 0.4587, 0.3612, 0.4725, 0.375, 0.6667, 0.4427, 0.6667, 0.4427, 0.8146, 0.3482, 0.7878, 0.3482, 0.7878, 0.4427, 0.8146, 0.4427, 0.9675, 0.3703, 0.9628, 0.5083, 0.8146, 0.5666, 0.8146, 0.5666, 0.9675, 0.5083, 0.9675, 0.5083, 0.6667, 0.5666, 0.6667, 0.5666, 0.8146, 0.5083, 0.8146, 0.5083, 0.3174, 0.5666, 0.3174, 0.5666, 0.4587, 0.5083, 0.4587, 0.5083, 0.1667, 0.5666, 0.1667, 0.5666, 0.3174, 0.5083, 0.3174, 0.5095, -0.0018, 0.5638, -0.001278, 0.5666, 0.08333, 0.5083, 0.08333, 0.5083, 0.08333, 0.5666, 0.08333, 0.5666, 0.1667, 0.5083, 0.1667, 0.5083, 0.4587, 0.5666, 0.4587, 0.5666, 0.5833, 0.5083, 0.5833, 0.5083, 0.5833, 0.5666, 0.5833, 0.5666, 0.6667, 0.5083, 0.6667, 0.3612, 0.4725, 0.4427, 0.4587, 0.4427, 0.5833, 0.375, 0.5833, 0.375, 0.5833, 0.4427, 0.5833, 0.4427, 0.6667, 0.375, 0.6667, 0.376, 0.0009098, 0.4445, -7.926e-06, 0.4427, 0.08333, 0.375, 0.08333, 0.375, 0.08333, 0.4427, 0.08333, 0.4427, 0.1667, 0.375, 0.1667, 0.4445, -7.926e-06, 0.5095, -0.0018, 0.5083, 0.08333, 0.4427, 0.08333, 0.4427, 0.08333, 0.5083, 0.08333, 0.5083, 0.1667, 0.4427, 0.1667, 0.4427, 0.4587, 0.5083, 0.4587, 0.5083, 0.5833, 0.4427, 0.5833, 0.4427, 0.5833, 0.5083, 0.5833, 0.5083, 0.6667, 0.4427, 0.6667, 0.6452, 0.4789, 0.6287, 0.3211, 0.5937, 0.5, 0.625, 0.5, 0.625, 0.5833, 0.6452, 0.4789, 0.625, 0.5, 0.625, 0.621, 0.1976, 0.4948, 0.3612, 0.4725, 0.375, 0.5833, 0.125, 0.5833, 0.125, 0.5833, 0.375, 0.5833, 0.375, 0.6667, 0.125, 0.6667, 0.5666, 0.4587, 0.6452, 0.4789, 0.625, 0.5833, 0.5666, 0.5833, 0.5666, 0.5833, 0.625, 0.5833, 0.625, 0.6667, 0.5666, 0.6667, 0.5666, 0.08333, 0.625, 0.08333, 0.625, 0.1667, 0.5666, 0.1667, 0.375, 0.0, 0.625, 0.0, 0.625, 0.25, 0.375, 0.25, 0.375, 0.25, 0.625, 0.25, 0.625, 0.5, 0.375, 0.5, 0.375, 0.5, 0.625, 0.5, 0.625, 0.75, 0.375, 0.75, 0.375, 0.75, 0.625, 0.75, 0.625, 1.0, 0.375, 1.0, 0.125, 0.5, 0.375, 0.5, 0.375, 0.75, 0.125, 0.75, 0.625, 0.75, 0.625, 0.5, 0.625, 0.5, 0.625, 0.75, 0.625, 0.6667, 0.625, 0.5833, 0.625, 0.621, 0.625, 0.75, 0.625, 0.25, 0.625, 0.0, 0.625, 0.0, 0.625, 0.25, 0.625, 1.0, 0.625, 0.75, 0.625, 0.75, 0.625, 1.0, 0.625, 0.5, 0.625, 0.25, 0.625, 0.25, 0.625, 0.5, 0.4521, 0.1844, 0.4521, 0.25, 0.625, 0.25, 0.625, 0.1844, 0.4521, 0.375, 0.4521, 0.5, 0.625, 0.5, 0.625, 0.375, 0.4521, 0.6869, 0.4521, 0.75, 0.625, 0.75, 0.625, 0.6869, 0.4521, 0.875, 0.4521, 1.0, 0.625, 1.0, 0.625, 0.875, 0.25, 0.6869, 0.25, 0.75, 0.375, 0.75, 0.375, 0.6869, 0.75, 0.6869, 0.75, 0.75, 0.875, 0.75, 0.875, 0.6869, 0.625, 0.375, 0.625, 0.5, 0.375, 0.4375, 0.375, 0.4689, 0.25, 0.5656, 0.25, 0.6312, 0.375, 0.6312, 0.375, 0.5656, 0.4521, 0.5656, 0.4521, 0.6312, 0.625, 0.6312, 0.625, 0.5656, 0.4521, 0.06308, 0.4521, 0.1188, 0.625, 0.1188, 0.625, 0.06308, 0.4521, 0.5, 0.4521, 0.5656, 0.625, 0.5656, 0.625, 0.5, 0.25, 0.5, 0.25, 0.5656, 0.375, 0.5656, 0.375, 0.5, 0.625, 0.25, 0.625, 0.375, 0.375, 0.4689, 0.375, 0.5, 0.4521, 0.1188, 0.4521, 0.1844, 0.625, 0.1844, 0.625, 0.1188, 0.625, 0.1844, 0.625, 0.25, 0.375, 0.5, 0.375, 0.621, 0.125, 0.5, 0.125, 0.5656, 0.25, 0.5656, 0.25, 0.5, 0.125, 0.5656, 0.125, 0.6312, 0.25, 0.6312, 0.25, 0.5656, 0.625, 0.1188, 0.625, 0.1844, 0.375, 0.621, 0.375, 0.75, 0.625, 0.6869, 0.625, 0.75, 0.75, 0.75, 0.75, 0.6869, 0.125, 0.6869, 0.125, 0.75, 0.25, 0.75, 0.25, 0.6869, 0.4521, 0.75, 0.4521, 0.875, 0.625, 0.875, 0.625, 0.75, 0.4521, 0.25, 0.4521, 0.375, 0.625, 0.375, 0.625, 0.25, 0.375, 0.25, 0.375, 0.375, 0.4521, 0.375, 0.4521, 0.25, 0.375, 0.75, 0.375, 0.875, 0.4521, 0.875, 0.4521, 0.75, 0.375, 0.1188, 0.375, 0.1844, 0.4521, 0.1844, 0.4521, 0.1188, 0.375, 0.5, 0.375, 0.5656, 0.4521, 0.5656, 0.4521, 0.5, 0.375, 0.06308, 0.375, 0.1188, 0.4521, 0.1188, 0.4521, 0.06308, 0.375, 0.5656, 0.375, 0.6312, 0.4521, 0.6312, 0.4521, 0.5656, 0.375, 0.875, 0.375, 1.0, 0.4521, 1.0, 0.4521, 0.875, 0.375, 0.6869, 0.375, 0.75, 0.4521, 0.75, 0.4521, 0.6869, 0.375, 0.375, 0.375, 0.5, 0.4521, 0.5, 0.4521, 0.375, 0.375, 0.1844, 0.375, 0.25, 0.4521, 0.25, 0.4521, 0.1844, 0.375, 0.6312, 0.375, 0.6869, 0.4521, 0.6869, 0.4521, 0.6312, 0.375, 0.0, 0.375, 0.06308, 0.4521, 0.06308, 0.4521, 0.0, 0.125, 0.6312, 0.125, 0.6869, 0.25, 0.6869, 0.25, 0.6312, 0.625, 0.6312, 0.625, 0.6869, 0.75, 0.6869, 0.75, 0.6312, 0.4521, 0.0, 0.4521, 0.06308, 0.625, 0.06308, 0.625, 0.0, 0.75, 0.6312, 0.75, 0.6869, 0.875, 0.6869, 0.875, 0.6312, 0.25, 0.6312, 0.25, 0.6869, 0.375, 0.6869, 0.375, 0.6312, 0.4521, 0.6312, 0.4521, 0.6869, 0.625, 0.6869, 0.625, 0.6312, 0.5, 0.375, 0.5625, 0.375, 0.5625, 0.4375, 0.5, 0.4375, 0.5625, 0.375, 0.625, 0.375, 0.625, 0.4375, 0.5625, 0.4375, 0.5625, 0.4375, 0.625, 0.4375, 0.625, 0.5, 0.5625, 0.5, 0.5, 0.4375, 0.5625, 0.4375, 0.5625, 0.5, 0.5, 0.5, 0.5, 0.625, 0.5625, 0.625, 0.5625, 0.6875, 0.5, 0.6875, 0.5625, 0.625, 0.625, 0.625, 0.625, 0.6875, 0.5625, 0.6875, 0.5625, 0.6875, 0.625, 0.6875, 0.625, 0.75, 0.5625, 0.75, 0.5, 0.6875, 0.5625, 0.6875, 0.5625, 0.75, 0.5, 0.75, 0.25, 0.625, 0.3125, 0.625, 0.3125, 0.6875, 0.25, 0.6875, 0.3125, 0.625, 0.375, 0.625, 0.375, 0.6875, 0.3125, 0.6875, 0.3125, 0.6875, 0.375, 0.6875, 0.375, 0.75, 0.3125, 0.75, 0.25, 0.6875, 0.3125, 0.6875, 0.3125, 0.75, 0.25, 0.75, 0.625, 0.625, 0.6875, 0.625, 0.6875, 0.6875, 0.625, 0.6875, 0.6875, 0.625, 0.75, 0.625, 0.75, 0.6875, 0.6875, 0.6875, 0.6875, 0.6875, 0.75, 0.6875, 0.75, 0.75, 0.6875, 0.75, 0.625, 0.6875, 0.6875, 0.6875, 0.6875, 0.75, 0.625, 0.75, 0.625, 0.5, 0.6875, 0.5, 0.6875, 0.5625, 0.625, 0.5625, 0.6875, 0.5, 0.75, 0.5, 0.75, 0.5625, 0.6875, 0.5625, 0.6875, 0.5625, 0.75, 0.5625, 0.75, 0.625, 0.6875, 0.625, 0.625, 0.5625, 0.6875, 0.5625, 0.6875, 0.625, 0.625, 0.625, 0.3125, 0.5, 0.3125, 0.5625, 0.6875, 0.621, 0.6875, 0.5, 0.3125, 0.5, 0.375, 0.5, 0.375, 0.5625, 0.3125, 0.5625, 0.3125, 0.5625, 0.375, 0.5625, 0.375, 0.625, 0.3125, 0.625, 0.375, 0.375, 0.375, 0.4375, 0.625, 0.4375, 0.625, 0.375, 0.375, 0.75, 0.4375, 0.75, 0.4375, 0.8125, 0.375, 0.8125, 0.4375, 0.75, 0.5, 0.75, 0.5, 0.8125, 0.4375, 0.8125, 0.4375, 0.8125, 0.5, 0.8125, 0.5, 0.875, 0.4375, 0.875, 0.375, 0.8125, 0.4375, 0.8125, 0.4375, 0.875, 0.375, 0.875, 0.5, 0.75, 0.5625, 0.75, 0.5625, 0.8125, 0.5, 0.8125, 0.5625, 0.75, 0.625, 0.75, 0.625, 0.8125, 0.5625, 0.8125, 0.5625, 0.8125, 0.625, 0.8125, 0.625, 0.875, 0.5625, 0.875, 0.5, 0.8125, 0.5625, 0.8125, 0.5625, 0.875, 0.5, 0.875, 0.375, 0.625, 0.4375, 0.625, 0.4375, 0.6875, 0.375, 0.6875, 0.4375, 0.625, 0.5, 0.625, 0.5, 0.6875, 0.4375, 0.6875, 0.4375, 0.6875, 0.5, 0.6875, 0.5, 0.75, 0.4375, 0.75, 0.375, 0.6875, 0.4375, 0.6875, 0.4375, 0.75, 0.375, 0.75, 0.375, 0.5, 0.4375, 0.5, 0.4375, 0.5625, 0.375, 0.5625, 0.4375, 0.5, 0.5, 0.5, 0.5, 0.5625, 0.4375, 0.5625, 0.4375, 0.5625, 0.5, 0.5625, 0.5, 0.625, 0.4375, 0.625, 0.375, 0.5625, 0.4375, 0.5625, 0.4375, 0.625, 0.375, 0.625, 0.5, 0.5, 0.5625, 0.5, 0.5625, 0.5625, 0.5, 0.5625, 0.5625, 0.5, 0.625, 0.5, 0.625, 0.5625, 0.5625, 0.5625, 0.5625, 0.5625, 0.625, 0.5625, 0.625, 0.625, 0.5625, 0.625, 0.5, 0.5625, 0.5625, 0.5625, 0.5625, 0.625, 0.5, 0.625, 0.375, 0.375, 0.4375, 0.375, 0.4375, 0.4375, 0.375, 0.4375, 0.4375, 0.375, 0.5, 0.375, 0.5, 0.4375, 0.4375, 0.4375, 0.4375, 0.4375, 0.5, 0.4375, 0.5, 0.5, 0.4375, 0.5, 0.375, 0.4375, 0.4375, 0.4375, 0.4375, 0.5, 0.375, 0.5, 0.6875, 0.75, 0.6875, 0.621, 0.6875, 0.621, 0.6875, 0.75, 0.625, 0.4375, 0.625, 0.375, 0.625, 0.375, 0.625, 0.4375, 0.6875, 0.621, 0.6875, 0.5, 0.6875, 0.5, 0.6875, 0.621, 0.625, 0.875, 0.625, 0.8125, 0.625, 0.8125, 0.625, 0.875, 0.5938, 0.75, 0.5625, 0.75, 0.5625, 0.75, 0.5938, 0.75, 0.625, 0.5, 0.625, 0.621, 0.625, 0.621, 0.625, 0.5, 0.625, 0.75, 0.5938, 0.75, 0.5938, 0.75, 0.625, 0.75, 0.5625, 0.5, 0.5937, 0.5, 0.5938, 0.5, 0.5625, 0.5, 0.625, 0.621, 0.625, 0.75, 0.625, 0.75, 0.625, 0.621, 0.5937, 0.5, 0.625, 0.5, 0.625, 0.5, 0.5938, 0.5, 0.5625, 0.621, 0.5625, 0.5, 0.5625, 0.5, 0.5625, 0.621, 0.5625, 0.75, 0.5625, 0.621, 0.5625, 0.621, 0.5625, 0.75, 0.5625, 0.5098, 0.5936, 0.5, 0.5937, 0.5, 0.5625, 0.5023, 0.5625, 0.7427, 0.5625, 0.6191, 0.5625, 0.6205, 0.5625, 0.7482, 0.5625, 0.6191, 0.5625, 0.5098, 0.5625, 0.5023, 0.5625, 0.6205, 0.5936, 0.5, 0.625, 0.4991, 0.625, 0.4998, 0.5937, 0.5, 0.625, 0.7424, 0.5954, 0.75, 0.5941, 0.75, 0.625, 0.7482, 0.625, 0.4991, 0.625, 0.6252, 0.625, 0.622, 0.625, 0.4998, 0.5954, 0.75, 0.5625, 0.7427, 0.5625, 0.7482, 0.5941, 0.75, 0.625, 0.6252, 0.625, 0.7424, 0.625, 0.7482, 0.625, 0.622, 0.5, 0.5, 0.5477, 0.5, 0.5477, 0.621, 0.5, 0.621, 0.5, 0.4375, 0.5477, 0.4375, 0.5477, 0.4689, 0.5, 0.4689, 0.5, 0.75, 0.5477, 0.75, 0.5477, 0.7811, 0.5, 0.7811, 0.5, 0.7811, 0.5477, 0.7811, 0.5477, 0.8125, 0.5, 0.8125, 0.5, 0.375, 0.5477, 0.375, 0.5477, 0.4375, 0.5, 0.4375, 0.5, 0.621, 0.5477, 0.621, 0.5477, 0.75, 0.5, 0.75, 0.5, 0.4689, 0.5477, 0.4689, 0.5477, 0.5, 0.5, 0.5, 0.5, 0.8125, 0.5477, 0.8125, 0.5477, 0.875, 0.5, 0.875])
me_cube.materials.append(mat_material)
me_cube.use_mirror_vertex_groups = False
me_cube.update()
arm_armature = bpy.data.armatures.new('Armature')  # bones are not reproduced

# ---- objects
ob_body = bpy.data.objects.new('Body', me_cube)
ob_empty = bpy.data.objects.new('Empty', None)
ob_empty_001 = bpy.data.objects.new('Empty.001', None)
ob_armature = bpy.data.objects.new('Armature', arm_armature)

# ---- transforms, parenting, visibility, modifiers, constraints
ob_body.parent = ob_armature
ob_body.matrix_parent_inverse = Matrix(((1.0, -0.0, 0.0, 0.001659), (-0.0, 1.0, -0.0, 0.1063), (0.0, -0.0, 1.0, -0.8903), (-0.0, 0.0, -0.0, 1.0)))
ob_body.location = (0.0, 0.0, 0.0)
ob_body.lock_rotations_4d = False
ob_body.empty_display_type = 'ARROWS'
ob_body.lineart.crease_threshold = 0.0
_vg = ob_body.vertex_groups.new(name='Hips')
for _i, _w in zip([1, 2, 3, 5, 7, 8, 9, 10, 12, 13, 16, 17, 19, 21, 24, 25, 36, 37, 38, 39, 40, 41, 42, 43, 44, 65, 67, 68, 70, 72, 73, 77, 78, 79, 80, 91, 92, 93, 94, 97, 101, 103], [0.06617, 0.09228, 0.7471, 0.8388, 0.009282, 0.1578, 0.005668, 0.1517, 0.009717, 0.1277, 0.1148, 0.7834, 0.7356, 0.1601, 0.1264, 0.004604, 0.1021, 0.02309, 0.1266, 0.3136, 0.3798, 0.5685, 0.7649, 0.4802, 0.7175, 0.1843, 0.1159, 0.006385, 0.1206, 0.164, 0.006195, 0.08138, 0.07178, 0.5437, 0.2592, 0.0641, 0.9053, 0.1614, 0.01174, 0.8608, 0.1131, 0.3756]): _vg.add([_i], _w, 'REPLACE')
_vg = ob_body.vertex_groups.new(name='Spine')
for _i, _w in zip([1, 2, 3, 5, 7, 8, 9, 10, 11, 12, 13, 14, 15, 16, 21, 22, 23, 24, 25, 26, 39, 40, 41, 42, 43, 44, 65, 67, 68, 69, 72, 73, 74, 79, 80, 91, 93, 94, 95, 103, 118, 119, 120, 121, 122, 125, 126, 333, 334, 335, 336, 337, 338, 339, 340, 341], [0.05398, 0.05306, 0.02726, 0.01506, 0.614, 0.6847, 0.664, 0.7347, 0.1687, 0.7161, 0.7467, 0.2252, 0.8461, 0.8472, 0.7809, 0.8114, 0.2646, 0.7216, 0.6932, 0.1564, 0.3946, 0.4693, 0.178, 0.1369, 0.152, 0.128, 0.002555, 0.7061, 0.6568, 0.1131, 0.7526, 0.7358, 0.2018, 0.3203, 0.1524, 0.04542, 0.6958, 0.6287, 0.1109, 0.3922, 0.05667, 0.07713, 0.0767, 0.02215, 0.05314, 0.04333, 0.07814, 0.2473, 0.4919, 0.2365, 0.5874, 0.359, 0.1887, 0.1959, 0.1905, 0.1139]): _vg.add([_i], _w, 'REPLACE')
_vg = ob_body.vertex_groups.new(name='Chest')
for _i, _w in zip([4, 6, 7, 9, 11, 12, 14, 15, 18, 20, 22, 23, 25, 26, 27, 28, 29, 30, 66, 68, 69, 71, 73, 74, 94, 95, 96, 98, 115, 117, 118, 119, 120, 121, 122, 123, 125, 126, 258, 260, 266, 269, 279, 288, 289, 298, 302, 305, 312, 313, 314, 315, 316, 333, 334, 335, 336, 337, 338, 339, 340, 341], [0.6156, 0.4541, 0.05977, 0.1126, 0.4873, 0.1183, 0.6709, 0.1066, 0.1273, 0.2174, 0.1051, 0.5805, 0.0909, 0.2193, 0.1382, 0.1208, 0.226, 0.1343, 0.0154, 0.0683, 0.09774, 0.07184, 0.122, 0.4474, 0.07285, 0.03551, 0.1093, 0.1131, 0.009474, 0.01128, 0.5156, 0.7476, 0.5673, 0.1312, 0.2272, 0.0317, 0.003751, 0.0895, 0.007399, 0.08142, 0.002037, 0.08226, 0.02458, 0.05171, 0.03411, 0.01144, 0.03613, 0.02343, 0.3553, 0.2828, 0.3549, 0.4655, 0.3527, 0.4529, 0.4532, 0.2827, 0.3076, 0.3923, 0.119, 0.0645, 0.2045, 0.04857]): _vg.add([_i], _w, 'REPLACE')
_vg = ob_body.vertex_groups.new(name='Neck')
for _i, _w in zip([4, 6, 11, 18, 20, 27, 28, 29, 30, 96, 98, 118, 119, 120, 121, 256, 258, 260, 263, 266, 269, 272, 274, 275, 277, 278, 279, 281, 288, 289, 291, 295, 297, 298, 302, 305, 306, 308, 309, 311, 312, 313, 314, 315, 316, 333], [0.2294, 0.3284, 0.03045, 0.069, 0.09542, 0.5664, 0.6425, 0.4962, 0.5558, 0.06498, 0.5833, 0.1087, 0.0589, 0.00229, 0.005476, 0.09966, 0.101, 0.1997, 0.09077, 0.132, 0.4323, 0.01331, 0.04729, 0.09151, 0.05039, 0.1217, 0.1288, 0.1051, 0.2673, 0.1822, 0.06062, 0.01759, 0.002094, 0.0809, 0.2164, 0.1759, 0.05686, 0.03165, 0.02463, 0.06445, 0.2403, 0.5558, 0.1974, 0.3237, 0.2265, 0.001652]): _vg.add([_i], _w, 'REPLACE')
_vg = ob_body.vertex_groups.new(name='Head')
for _i, _w in zip([4, 6, 20, 27, 28, 29, 30, 98, 256, 257, 258, 259, 260, 261, 262, 263, 264, 265, 266, 267, 268, 269, 270, 271, 272, 273, 274, 275, 276, 277, 278, 279, 280, 281, 282, 283, 284, 285, 286, 287, 288, 289, 290, 291, 292, 293, 294, 295, 296, 297, 298, 299, 300, 301, 302, 303, 304, 305, 306, 307, 308, 309, 310, 311, 312, 313, 314, 315, 316], [0.03028, 0.02825, 0.001804, 0.1821, 0.1962, 0.2077, 0.1985, 0.2022, 0.8695, 0.996, 0.8517, 0.9915, 0.6881, 0.9903, 0.9703, 0.8733, 0.9969, 0.9784, 0.8305, 0.9965, 0.999, 0.4555, 0.9736, 0.9813, 0.9517, 0.9913, 0.9284, 0.8704, 0.9972, 0.9334, 0.8429, 0.8098, 0.9859, 0.8579, 0.9949, 0.9922, 0.9966, 0.9992, 0.996, 0.9986, 0.6603, 0.7438, 0.9755, 0.9213, 0.9902, 0.9811, 0.978, 0.9528, 0.9925, 0.9607, 0.8754, 0.9798, 0.9823, 0.993, 0.7206, 0.9988, 0.9962, 0.757, 0.9259, 0.9912, 0.9444, 0.9467, 0.9901, 0.9024, 0.07106, 0.09086, 0.06351, 0.09362, 0.07592]): _vg.add([_i], _w, 'REPLACE')
_vg = ob_body.vertex_groups.new(name='Shoulder.L')
for _i, _w in zip([0, 4, 6, 7, 9, 11, 12, 14, 15, 18, 20, 22, 23, 25, 26, 27, 28, 29, 30, 66, 68, 69, 71, 73, 74, 94, 95, 96, 98, 115, 116, 117, 118, 119, 120, 121, 122, 123, 124, 125, 126, 127, 128, 129, 130, 131, 132, 133, 134, 135, 156, 158, 159, 256, 258, 260, 263, 269, 274, 275, 278, 279, 281, 288, 289, 298, 302, 305, 309, 311, 312, 313, 314, 315, 316, 333, 334, 335, 336, 337, 338, 339, 340, 341], [0.6662, 0.06421, 0.0, 0.00164, 0.0, 0.0, 0.0, 0.0, 0.0, 0.6304, 0.5355, 0.0, 0.0, 0.0, 0.1928, 0.1536, 0.01909, 0.0, 0.01233, 0.7308, 0.0002541, 0.2258, 0.7953, 0.0, 0.00107, 0.0, 0.1179, 0.5301, 0.1103, 0.8411, 0.7517, 0.2006, 0.1028, 0.0, 0.000578, 0.6418, 0.1852, 0.8212, 0.7266, 0.08101, 0.08247, 0.6946, 0.1283, 0.08787, 0.06632, 0.02294, 0.1393, 0.06481, 0.00354, 0.1715, 0.0, 0.0, 0.0, 0.0, 0.0, 0.0, 0.003142, 0.006961, 0.0, 0.0, 0.0, 0.0, 0.003425, 0.0008503, 0.03612, 0.0, 0.01241, 0.00789, 0.0, 0.0, 0.1968, 0.02089, 0.2244, 0.0, 0.1602, 0.05847, 0.0, 0.0787, 0.0, 0.0, 0.0735, 0.07155, 0.05237, 0.1211]): _vg.add([_i], _w, 'REPLACE')
_vg = ob_body.vertex_groups.new(name='Upper.Arm.L')
for _i, _w in zip([0, 7, 8, 9, 11, 12, 18, 22, 23, 25, 26, 27, 30, 66, 68, 69, 71, 73, 74, 93, 94, 95, 96, 98, 115, 116, 117, 120, 121, 122, 123, 124, 125, 126, 127, 128, 129, 130, 131, 132, 133, 134, 135, 137, 138, 139, 140, 141, 142, 143, 144, 152, 153, 154, 155, 156, 157, 158, 159, 312, 314, 316, 317, 318, 319, 321, 322, 323, 325, 326, 327, 328, 329, 330, 331, 332, 333, 335, 336, 337, 338, 339, 340, 341], [0.2853, 0.02258, 0.00741, 0.00197, 0.0, 0.0, 0.0, 0.008761, 0.04581, 0.0, 0.05387, 0.0, 0.0, 0.0, 0.004337, 0.1114, 0.05731, 0.0, 0.0, 0.006734, 0.03461, 0.02135, 0.0, 0.0, 0.0, 0.24, 0.4893, 0.05699, 0.00164, 0.0, 0.0005761, 0.2829, 0.4198, 0.0001823, 0.4776, 0.6939, 0.6025, 0.875, 0.9187, 0.9086, 0.9122, 0.8649, 0.5307, 0.2303, 0.2311, 0.2194, 0.119, 0.1969, 0.137, 0.005996, 0.285, 0.9781, 0.9823, 0.9859, 0.9911, 0.9934, 0.976, 0.9706, 0.9555, 0.0, 0.0, 0.0, 0.04078, 0.002816, 0.07257, 0.02211, 0.05615, 0.05102, 0.8486, 0.8486, 0.7033, 0.4735, 0.817, 0.8733, 0.7509, 0.2239, 0.0, 0.03732, 0.03318, 0.0, 0.1181, 0.06993, 0.01498, 0.06214]): _vg.add([_i], _w, 'REPLACE')
_vg = ob_body.vertex_groups.new(name='Lower.Arm.L')
for _i, _w in zip([136, 137, 138, 139, 140, 141, 142, 143, 144, 145, 146, 147, 148, 149, 150, 151, 159, 160, 161, 162, 163, 164, 165, 166, 167, 169, 171, 173, 175, 190, 191, 194, 195, 206, 317, 318, 319, 320, 321, 322, 323, 324, 325, 326, 327, 328, 329, 330, 331, 332], [0.06579, 0.7692, 0.7686, 0.7801, 0.8806, 0.8029, 0.8628, 0.9718, 0.7144, 0.1119, 0.7551, 0.8418, 0.7508, 0.829, 0.8471, 0.1709, 0.03238, 0.9868, 0.9937, 0.9918, 0.9856, 0.9767, 0.9819, 0.9941, 0.9943, 0.1799, 0.2096, 0.1635, 0.06997, 0.1968, 0.2741, 0.006394, 0.04259, 0.0151, 0.9537, 0.9725, 0.926, 0.9915, 0.9635, 0.9425, 0.9475, 0.9773, 0.1506, 0.151, 0.2963, 0.5263, 0.1821, 0.126, 0.2486, 0.776]): _vg.add([_i], _w, 'REPLACE')
_vg = ob_body.vertex_groups.new(name='Hand.L')
for _i, _w in zip([136, 145, 146, 147, 148, 149, 150, 151, 169, 171, 173, 175, 176, 177, 178, 179, 184, 185, 186, 187, 190, 191, 194, 195, 196, 197, 199, 204, 205, 206, 207], [0.9296, 0.8779, 0.2319, 0.1277, 0.1988, 0.05044, 0.03638, 0.8227, 0.02948, 0.7367, 0.7427, 0.8987, 0.03226, 0.1173, 0.1538, 0.1077, 0.08503, 0.8007, 0.8114, 0.6971, 0.07613, 0.5996, 0.958, 0.9265, 0.07569, 0.08726, 0.04352, 0.911, 0.8795, 0.1416, 0.7928]): _vg.add([_i], _w, 'REPLACE')
_vg = ob_body.vertex_groups.new(name='Finger.Upper.L')
for _i, _w in zip([170, 174, 176, 177, 178, 179, 180, 181, 182, 183, 184, 185, 186, 187, 196, 197, 198, 199, 201, 202, 203, 204, 205, 206, 207], [0.1915, 0.2034, 0.7581, 0.7869, 0.8017, 0.7825, 0.38, 0.4556, 0.09486, 0.07147, 0.03717, 0.1343, 0.1586, 0.1157, 0.8937, 0.8552, 0.9063, 0.8942, 0.1084, 0.4544, 0.08286, 0.07842, 0.0858, 0.05462, 0.0739]): _vg.add([_i], _w, 'REPLACE')
_vg = ob_body.vertex_groups.new(name='Finger.Lower.L')
for _i, _w in zip([168, 170, 172, 174, 176, 177, 178, 179, 180, 181, 182, 183, 188, 189, 192, 193, 196, 197, 198, 199, 200, 201, 202, 203], [0.994, 0.8047, 0.9918, 0.7927, 0.1133, 0.08801, 0.02703, 0.07383, 0.6115, 0.5309, 0.8921, 0.9191, 1.001, 1.0, 0.9974, 0.9808, 0.006842, 0.04732, 0.04136, 0.04966, 0.9812, 0.8878, 0.5425, 0.9129]): _vg.add([_i], _w, 'REPLACE')
_vg = ob_body.vertex_groups.new(name='Thumb.Upper.L')
for _i, _w in zip([147, 148, 149, 150, 169, 171, 173, 176, 179, 184, 185, 187, 190, 191, 198, 206, 207, 213, 215], [0.007183, 0.04576, 0.1182, 0.1081, 0.7661, 0.01875, 0.07291, 0.07509, 0.008045, 0.7507, 0.003942, 0.1365, 0.7204, 0.1145, 0.002411, 0.6647, 0.09673, 0.02155, 0.02558]): _vg.add([_i], _w, 'REPLACE')
_vg = ob_body.vertex_groups.new(name='Thumb.Lower.L')
for _i, _w in zip([184, 206, 208, 209, 210, 211, 212, 213, 214, 215], [0.09543, 0.1034, 0.9996, 0.9808, 0.9994, 0.9861, 0.9991, 0.958, 0.9986, 0.9506]): _vg.add([_i], _w, 'REPLACE')
_vg = ob_body.vertex_groups.new(name='Shoulder.R')
_vg = ob_body.vertex_groups.new(name='Upper.Arm.R')
_vg = ob_body.vertex_groups.new(name='Lower.Arm.R')
_vg = ob_body.vertex_groups.new(name='Hand.R')
_vg = ob_body.vertex_groups.new(name='Finger.Upper.R')
_vg = ob_body.vertex_groups.new(name='Finger.Lower.R')
_vg = ob_body.vertex_groups.new(name='Thumb.Upper.R')
_vg = ob_body.vertex_groups.new(name='Thumb.Lower.R')
_vg = ob_body.vertex_groups.new(name='Thigh.L')
for _i, _w in zip([1, 2, 3, 5, 8, 10, 13, 17, 19, 21, 24, 35, 36, 37, 38, 39, 40, 41, 42, 43, 44, 45, 46, 47, 48, 49, 50, 51, 52, 53, 54, 55, 56, 61, 62, 63, 64, 65, 67, 70, 72, 77, 78, 79, 80, 81, 82, 83, 84, 85, 86, 89, 90, 91, 92, 93, 97, 101, 102, 103, 104, 105, 106, 107, 108, 109, 112, 113], [0.8755, 0.8521, 0.2121, 0.1278, 0.08966, 0.05738, 0.08006, 0.2066, 0.2486, 0.02669, 0.1099, 0.9676, 0.8957, 0.951, 0.8719, 0.2565, 0.1307, 0.2433, 0.09484, 0.3598, 0.1507, 1.0, 1.0, 1.0, 1.0, 0.5712, 0.6478, 0.6172, 0.4012, 0.981, 0.9895, 0.9921, 0.9796, 1.0, 1.0, 1.0, 1.0, 0.7885, 0.1231, 0.8545, 0.04705, 0.9121, 0.924, 0.1247, 0.5789, 0.9962, 1.0, 0.6393, 0.2878, 0.983, 0.9862, 0.9388, 1.0, 0.8849, 0.08984, 0.07955, 0.1352, 0.8852, 0.9675, 0.2037, 1.0, 1.0, 0.4903, 0.6701, 0.9939, 0.9792, 1.0, 1.0]): _vg.add([_i], _w, 'REPLACE')
_vg = ob_body.vertex_groups.new(name='Calf.L')
for _i, _w in zip([31, 32, 33, 34, 45, 46, 47, 48, 49, 50, 51, 52, 57, 58, 59, 60, 61, 62, 63, 64, 76, 81, 82, 83, 84, 87, 88, 89, 90, 99, 100, 104, 105, 106, 107, 110, 111, 112, 113, 114, 218, 219, 222, 223, 228, 229, 230, 231, 232, 233, 238, 240, 244, 245, 247], [0.1157, 0.09458, 0.7741, 0.6855, 0.4341, 0.3917, 0.3167, 0.2604, 1.0, 1.0, 1.0, 1.0, 1.001, 0.9775, 0.9927, 0.9955, 0.5474, 1.0, 1.0, 0.8681, 0.5209, 0.2826, 0.2735, 1.0, 1.0, 0.9921, 0.9883, 0.6848, 0.9704, 0.27, 0.3075, 0.3188, 0.5047, 1.0, 1.0, 0.9974, 0.9868, 1.0, 0.6671, 0.1056, 0.0878, 0.1873, 0.09311, 0.2037, 0.06771, 0.006421, 0.006991, 0.06761, 0.09425, 0.2459, 0.0002769, 0.1133, 0.01856, 0.02121, 0.1249]): _vg.add([_i], _w, 'REPLACE')
_vg = ob_body.vertex_groups.new(name='Foot.L')
for _i, _w in zip([31, 32, 33, 34, 75, 76, 99, 100, 114, 216, 217, 218, 219, 222, 223, 224, 225, 226, 227, 228, 229, 230, 231, 232, 233, 236, 237, 238, 239, 240, 242, 243, 244, 245, 247, 248, 249, 250, 251, 252, 253, 254, 255], [0.882, 0.9034, 0.2256, 0.3137, 0.9768, 0.4789, 0.7299, 0.6908, 0.8581, 0.03296, 0.04081, 0.8677, 0.7955, 0.863, 0.7785, 0.5087, 0.9016, 0.4985, 0.8759, 0.9076, 0.8679, 0.8634, 0.9034, 0.8665, 0.7385, 0.9447, 0.4971, 0.8692, 0.028, 0.8506, 0.5288, 0.5485, 0.8799, 0.8732, 0.8438, 0.08633, 0.1061, 0.1444, 0.05839, 0.03247, 0.02264, 0.08737, 0.06476]): _vg.add([_i], _w, 'REPLACE')
_vg = ob_body.vertex_groups.new(name='Toes.L')
for _i, _w in zip([114, 216, 217, 218, 220, 221, 222, 224, 225, 226, 227, 229, 230, 231, 232, 234, 235, 236, 237, 238, 239, 240, 241, 242, 243, 244, 245, 246, 247, 248, 249, 250, 251, 252, 253, 254, 255], [0.02262, 0.9584, 0.9545, 0.03905, 0.9889, 0.9847, 0.03779, 0.4894, 0.09679, 0.4997, 0.1136, 0.1038, 0.1082, 0.008072, 0.0284, 0.9923, 0.9942, 0.0546, 0.5022, 0.1057, 0.9608, 0.0223, 0.99, 0.4684, 0.4496, 0.0858, 0.0912, 0.9937, 0.01241, 0.9133, 0.893, 0.8553, 0.9413, 0.9587, 0.9636, 0.9123, 0.9349]): _vg.add([_i], _w, 'REPLACE')
_vg = ob_body.vertex_groups.new(name='Thigh.R')
_vg = ob_body.vertex_groups.new(name='Calf.R')
_vg = ob_body.vertex_groups.new(name='Foot.R')
_vg = ob_body.vertex_groups.new(name='Toes.R')
_m = ob_body.modifiers.new('Mirror', 'MIRROR')
_m = ob_body.modifiers.new('Armature', 'ARMATURE')
_m.object = ob_armature
_m.use_deform_preserve_volume = True
ob_empty.location = (0.0, 0.0, 0.0)
ob_empty.rotation_euler = (1.571, -0.0, -0.0)
ob_empty.empty_display_type = 'IMAGE'
ob_empty.empty_display_size = 5.0
ob_empty.empty_image_depth = 'BACK'
ob_empty.show_empty_image_perspective = False
ob_empty.empty_image_side = 'FRONT'
ob_empty.hide_render = True
ob_empty_001.location = (0.0, 0.0, 0.0)
ob_empty_001.rotation_euler = (1.571, -0.0, 1.571)
ob_empty_001.empty_display_type = 'IMAGE'
ob_empty_001.empty_display_size = 5.0
ob_empty_001.empty_image_depth = 'BACK'
ob_empty_001.show_empty_image_perspective = False
ob_empty_001.empty_image_side = 'FRONT'
ob_empty_001.hide_render = True
ob_armature.location = (-0.001659, -0.1063, 0.8903)
ob_armature.show_in_front = True

# ---- collection membership
col_character.objects.link(ob_body)
col_background_images.objects.link(ob_empty)
col_background_images.objects.link(ob_empty_001)
col_background_images.objects.link(ob_armature)

# ---- scene / render settings (as saved in the file)
scene.frame_start = 1; scene.frame_end = 24; scene.frame_set(1)
scene.render.engine = 'BLENDER_EEVEE_NEXT'
scene.cycles.sampling_pattern = 'TABULATED_SOBOL'
scene.view_settings.view_transform = 'Filmic'
bpy.context.view_layer.update()

# ---- added for rendering (the .blend has no active camera and no usable light): camera, sun
cam_auto = bpy.data.cameras.new('AutoCamera')
cam_auto.lens = 50.0
cam_auto.sensor_width = 36.0
cam_auto.clip_end = 1000.0
ob_auto_camera = bpy.data.objects.new('AutoCamera', cam_auto)
scene.collection.objects.link(ob_auto_camera)
ob_auto_camera.location = (1.88609, -2.26059, 2.38035)
ob_auto_camera.rotation_euler = (1.09748, -7.21219e-08, 0.694738)
scene.camera = ob_auto_camera
light_auto_sun = bpy.data.lights.new('AutoSun', 'SUN')
light_auto_sun.energy = 3.0
light_auto_sun.angle = 0.0523599
ob_auto_sun = bpy.data.objects.new('AutoSun', light_auto_sun)
scene.collection.objects.link(ob_auto_sun)
ob_auto_sun.rotation_euler = (0.872665, 0.174533, 0.523599)
bpy.context.view_layer.update()
